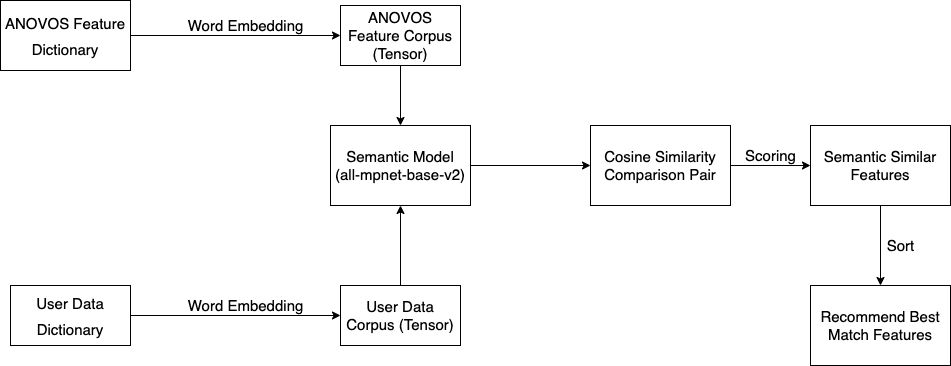

The diagram above was exported from draw.io. Its source (the exported page's mxGraphModel, read from the mxfile embedded in the PNG):
<mxGraphModel dx="1106" dy="807" grid="1" gridSize="10" guides="1" tooltips="1" connect="1" arrows="1" fold="1" page="1" pageScale="1" pageWidth="850" pageHeight="1100" math="0" shadow="0">
  <root>
    <mxCell id="0" />
    <mxCell id="1" parent="0" />
    <mxCell id="neVFyubEXD8gzgyRNUfN-14" value="" style="edgeStyle=orthogonalEdgeStyle;rounded=0;orthogonalLoop=1;jettySize=auto;html=1;fontSize=15;" parent="1" source="neVFyubEXD8gzgyRNUfN-1" target="neVFyubEXD8gzgyRNUfN-13" edge="1">
      <mxGeometry relative="1" as="geometry" />
    </mxCell>
    <mxCell id="neVFyubEXD8gzgyRNUfN-1" value="&lt;font style=&quot;font-size: 15px&quot;&gt;Semantic Model&lt;br&gt;(all-mpnet-base-v2)&lt;br&gt;&lt;/font&gt;" style="rounded=0;whiteSpace=wrap;html=1;" parent="1" vertex="1">
      <mxGeometry x="400" y="570" width="140" height="80" as="geometry" />
    </mxCell>
    <mxCell id="neVFyubEXD8gzgyRNUfN-6" value="" style="edgeStyle=orthogonalEdgeStyle;rounded=0;orthogonalLoop=1;jettySize=auto;html=1;fontSize=15;" parent="1" source="neVFyubEXD8gzgyRNUfN-2" target="neVFyubEXD8gzgyRNUfN-4" edge="1">
      <mxGeometry relative="1" as="geometry" />
    </mxCell>
    <mxCell id="neVFyubEXD8gzgyRNUfN-2" value="&lt;font style=&quot;font-size: 15px&quot;&gt;ANOVOS Feature Dictionary&lt;/font&gt;" style="rounded=0;whiteSpace=wrap;html=1;fontSize=21;" parent="1" vertex="1">
      <mxGeometry x="70" y="445" width="130" height="70" as="geometry" />
    </mxCell>
    <mxCell id="neVFyubEXD8gzgyRNUfN-5" value="" style="edgeStyle=orthogonalEdgeStyle;rounded=0;orthogonalLoop=1;jettySize=auto;html=1;fontSize=15;" parent="1" source="neVFyubEXD8gzgyRNUfN-4" target="neVFyubEXD8gzgyRNUfN-1" edge="1">
      <mxGeometry relative="1" as="geometry" />
    </mxCell>
    <mxCell id="neVFyubEXD8gzgyRNUfN-4" value="ANOVOS Feature Corpus (Tensor)" style="rounded=0;whiteSpace=wrap;html=1;fontSize=15;" parent="1" vertex="1">
      <mxGeometry x="410" y="450" width="120" height="60" as="geometry" />
    </mxCell>
    <mxCell id="neVFyubEXD8gzgyRNUfN-7" value="Word Embedding" style="text;html=1;align=center;verticalAlign=middle;resizable=0;points=[];autosize=1;strokeColor=none;fillColor=none;fontSize=15;" parent="1" vertex="1">
      <mxGeometry x="250" y="460" width="130" height="20" as="geometry" />
    </mxCell>
    <mxCell id="neVFyubEXD8gzgyRNUfN-8" value="" style="edgeStyle=orthogonalEdgeStyle;rounded=0;orthogonalLoop=1;jettySize=auto;html=1;fontSize=15;" parent="1" source="neVFyubEXD8gzgyRNUfN-9" target="neVFyubEXD8gzgyRNUfN-10" edge="1">
      <mxGeometry relative="1" as="geometry" />
    </mxCell>
    <mxCell id="neVFyubEXD8gzgyRNUfN-9" value="&lt;font style=&quot;font-size: 15px&quot;&gt;User Data Dictionary&lt;/font&gt;" style="rounded=0;whiteSpace=wrap;html=1;fontSize=21;" parent="1" vertex="1">
      <mxGeometry x="80" y="730" width="120" height="60" as="geometry" />
    </mxCell>
    <mxCell id="neVFyubEXD8gzgyRNUfN-12" value="" style="edgeStyle=orthogonalEdgeStyle;rounded=0;orthogonalLoop=1;jettySize=auto;html=1;fontSize=15;" parent="1" source="neVFyubEXD8gzgyRNUfN-10" target="neVFyubEXD8gzgyRNUfN-1" edge="1">
      <mxGeometry relative="1" as="geometry" />
    </mxCell>
    <mxCell id="neVFyubEXD8gzgyRNUfN-10" value="User Data Corpus (Tensor)" style="rounded=0;whiteSpace=wrap;html=1;fontSize=15;" parent="1" vertex="1">
      <mxGeometry x="410" y="730" width="120" height="60" as="geometry" />
    </mxCell>
    <mxCell id="neVFyubEXD8gzgyRNUfN-11" value="Word Embedding" style="text;html=1;align=center;verticalAlign=middle;resizable=0;points=[];autosize=1;strokeColor=none;fillColor=none;fontSize=15;" parent="1" vertex="1">
      <mxGeometry x="250" y="740" width="130" height="20" as="geometry" />
    </mxCell>
    <mxCell id="neVFyubEXD8gzgyRNUfN-17" value="" style="edgeStyle=orthogonalEdgeStyle;rounded=0;orthogonalLoop=1;jettySize=auto;html=1;fontSize=15;" parent="1" source="neVFyubEXD8gzgyRNUfN-13" target="neVFyubEXD8gzgyRNUfN-16" edge="1">
      <mxGeometry relative="1" as="geometry" />
    </mxCell>
    <mxCell id="neVFyubEXD8gzgyRNUfN-13" value="&lt;font style=&quot;font-size: 15px&quot;&gt;Cosine Similarity Comparison Pair&lt;br&gt;&lt;/font&gt;" style="rounded=0;whiteSpace=wrap;html=1;" parent="1" vertex="1">
      <mxGeometry x="660" y="570" width="140" height="80" as="geometry" />
    </mxCell>
    <mxCell id="neVFyubEXD8gzgyRNUfN-20" value="" style="edgeStyle=orthogonalEdgeStyle;rounded=0;orthogonalLoop=1;jettySize=auto;html=1;fontSize=15;" parent="1" source="neVFyubEXD8gzgyRNUfN-16" target="neVFyubEXD8gzgyRNUfN-19" edge="1">
      <mxGeometry relative="1" as="geometry" />
    </mxCell>
    <mxCell id="neVFyubEXD8gzgyRNUfN-16" value="&lt;font style=&quot;font-size: 15px&quot;&gt;Semantic Similar Features&lt;br&gt;&lt;/font&gt;" style="rounded=0;whiteSpace=wrap;html=1;" parent="1" vertex="1">
      <mxGeometry x="880" y="570" width="140" height="80" as="geometry" />
    </mxCell>
    <mxCell id="neVFyubEXD8gzgyRNUfN-18" value="Scoring" style="text;html=1;align=center;verticalAlign=middle;resizable=0;points=[];autosize=1;strokeColor=none;fillColor=none;fontSize=15;" parent="1" vertex="1">
      <mxGeometry x="805" y="590" width="70" height="20" as="geometry" />
    </mxCell>
    <mxCell id="neVFyubEXD8gzgyRNUfN-19" value="&lt;font style=&quot;font-size: 15px&quot;&gt;Recommend Best Match Features&lt;br&gt;&lt;/font&gt;" style="rounded=0;whiteSpace=wrap;html=1;" parent="1" vertex="1">
      <mxGeometry x="880" y="730" width="140" height="80" as="geometry" />
    </mxCell>
    <mxCell id="neVFyubEXD8gzgyRNUfN-21" value="Sort" style="text;html=1;align=center;verticalAlign=middle;resizable=0;points=[];autosize=1;strokeColor=none;fillColor=none;fontSize=15;" parent="1" vertex="1">
      <mxGeometry x="950" y="680" width="40" height="20" as="geometry" />
    </mxCell>
  </root>
</mxGraphModel>